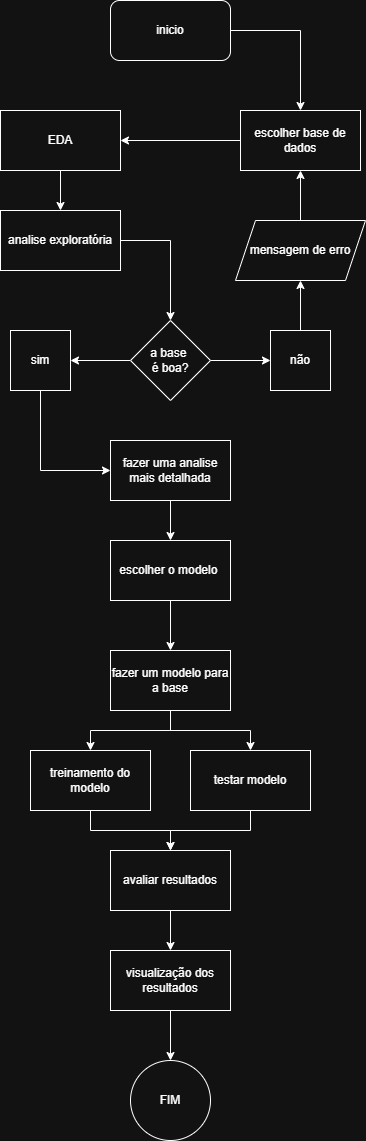

The diagram above was exported from draw.io. Its source (the exported page's mxGraphModel, read from the mxfile embedded in the PNG):
<mxGraphModel dx="946" dy="1779" grid="1" gridSize="10" guides="1" tooltips="1" connect="1" arrows="1" fold="1" page="1" pageScale="1" pageWidth="827" pageHeight="1169" math="0" shadow="0">
  <root>
    <mxCell id="0" />
    <mxCell id="1" parent="0" />
    <mxCell id="gFsST-spJc9xjU5SkRQf-1" value="" style="edgeStyle=orthogonalEdgeStyle;rounded=0;orthogonalLoop=1;jettySize=auto;html=1;" parent="1" source="gFsST-spJc9xjU5SkRQf-2" target="gFsST-spJc9xjU5SkRQf-8" edge="1">
      <mxGeometry relative="1" as="geometry" />
    </mxCell>
    <mxCell id="gFsST-spJc9xjU5SkRQf-2" value="escolher base de dados" style="rounded=0;whiteSpace=wrap;html=1;" parent="1" vertex="1">
      <mxGeometry x="350" y="70" width="120" height="60" as="geometry" />
    </mxCell>
    <mxCell id="gFsST-spJc9xjU5SkRQf-3" style="edgeStyle=orthogonalEdgeStyle;rounded=0;orthogonalLoop=1;jettySize=auto;html=1;" parent="1" source="gFsST-spJc9xjU5SkRQf-4" target="gFsST-spJc9xjU5SkRQf-20" edge="1">
      <mxGeometry relative="1" as="geometry" />
    </mxCell>
    <mxCell id="gFsST-spJc9xjU5SkRQf-4" value="analise exploratória" style="rounded=0;whiteSpace=wrap;html=1;" parent="1" vertex="1">
      <mxGeometry x="110" y="170" width="120" height="60" as="geometry" />
    </mxCell>
    <mxCell id="gFsST-spJc9xjU5SkRQf-5" value="" style="edgeStyle=orthogonalEdgeStyle;rounded=0;orthogonalLoop=1;jettySize=auto;html=1;" parent="1" source="gFsST-spJc9xjU5SkRQf-6" target="gFsST-spJc9xjU5SkRQf-2" edge="1">
      <mxGeometry relative="1" as="geometry" />
    </mxCell>
    <mxCell id="gFsST-spJc9xjU5SkRQf-6" value="inicio" style="rounded=1;whiteSpace=wrap;html=1;" parent="1" vertex="1">
      <mxGeometry x="220" y="-40" width="120" height="60" as="geometry" />
    </mxCell>
    <mxCell id="gFsST-spJc9xjU5SkRQf-7" value="" style="edgeStyle=orthogonalEdgeStyle;rounded=0;orthogonalLoop=1;jettySize=auto;html=1;" parent="1" source="gFsST-spJc9xjU5SkRQf-8" target="gFsST-spJc9xjU5SkRQf-4" edge="1">
      <mxGeometry relative="1" as="geometry" />
    </mxCell>
    <mxCell id="gFsST-spJc9xjU5SkRQf-8" value="EDA" style="whiteSpace=wrap;html=1;" parent="1" vertex="1">
      <mxGeometry x="110" y="70" width="120" height="60" as="geometry" />
    </mxCell>
    <mxCell id="gFsST-spJc9xjU5SkRQf-9" value="" style="edgeStyle=orthogonalEdgeStyle;rounded=0;orthogonalLoop=1;jettySize=auto;html=1;" parent="1" source="gFsST-spJc9xjU5SkRQf-10" target="gFsST-spJc9xjU5SkRQf-17" edge="1">
      <mxGeometry relative="1" as="geometry" />
    </mxCell>
    <mxCell id="gFsST-spJc9xjU5SkRQf-10" value="treinamento do modelo" style="whiteSpace=wrap;html=1;" parent="1" vertex="1">
      <mxGeometry x="140" y="710" width="120" height="60" as="geometry" />
    </mxCell>
    <mxCell id="gFsST-spJc9xjU5SkRQf-11" value="" style="edgeStyle=orthogonalEdgeStyle;rounded=0;orthogonalLoop=1;jettySize=auto;html=1;" parent="1" source="gFsST-spJc9xjU5SkRQf-13" target="gFsST-spJc9xjU5SkRQf-15" edge="1">
      <mxGeometry relative="1" as="geometry" />
    </mxCell>
    <mxCell id="gFsST-spJc9xjU5SkRQf-12" value="" style="edgeStyle=orthogonalEdgeStyle;rounded=0;orthogonalLoop=1;jettySize=auto;html=1;" parent="1" source="gFsST-spJc9xjU5SkRQf-13" target="gFsST-spJc9xjU5SkRQf-10" edge="1">
      <mxGeometry relative="1" as="geometry" />
    </mxCell>
    <mxCell id="gFsST-spJc9xjU5SkRQf-13" value="fazer um modelo para a base" style="whiteSpace=wrap;html=1;" parent="1" vertex="1">
      <mxGeometry x="220" y="610" width="120" height="60" as="geometry" />
    </mxCell>
    <mxCell id="gFsST-spJc9xjU5SkRQf-14" value="" style="edgeStyle=orthogonalEdgeStyle;rounded=0;orthogonalLoop=1;jettySize=auto;html=1;" parent="1" source="gFsST-spJc9xjU5SkRQf-15" target="gFsST-spJc9xjU5SkRQf-17" edge="1">
      <mxGeometry relative="1" as="geometry" />
    </mxCell>
    <mxCell id="gFsST-spJc9xjU5SkRQf-15" value="testar modelo" style="whiteSpace=wrap;html=1;" parent="1" vertex="1">
      <mxGeometry x="300" y="710" width="120" height="60" as="geometry" />
    </mxCell>
    <mxCell id="gFsST-spJc9xjU5SkRQf-16" value="" style="edgeStyle=orthogonalEdgeStyle;rounded=0;orthogonalLoop=1;jettySize=auto;html=1;" parent="1" source="gFsST-spJc9xjU5SkRQf-17" target="gFsST-spJc9xjU5SkRQf-33" edge="1">
      <mxGeometry relative="1" as="geometry" />
    </mxCell>
    <mxCell id="gFsST-spJc9xjU5SkRQf-17" value="avaliar resultados" style="whiteSpace=wrap;html=1;" parent="1" vertex="1">
      <mxGeometry x="220" y="810" width="120" height="60" as="geometry" />
    </mxCell>
    <mxCell id="gFsST-spJc9xjU5SkRQf-18" value="" style="edgeStyle=orthogonalEdgeStyle;rounded=0;orthogonalLoop=1;jettySize=auto;html=1;" parent="1" source="gFsST-spJc9xjU5SkRQf-20" target="gFsST-spJc9xjU5SkRQf-22" edge="1">
      <mxGeometry relative="1" as="geometry" />
    </mxCell>
    <mxCell id="gFsST-spJc9xjU5SkRQf-19" value="" style="edgeStyle=orthogonalEdgeStyle;rounded=0;orthogonalLoop=1;jettySize=auto;html=1;" parent="1" source="gFsST-spJc9xjU5SkRQf-20" target="gFsST-spJc9xjU5SkRQf-24" edge="1">
      <mxGeometry relative="1" as="geometry" />
    </mxCell>
    <mxCell id="gFsST-spJc9xjU5SkRQf-20" value="a base&amp;nbsp;&lt;br&gt;é boa?" style="rhombus;whiteSpace=wrap;html=1;" parent="1" vertex="1">
      <mxGeometry x="240" y="280" width="80" height="80" as="geometry" />
    </mxCell>
    <mxCell id="gFsST-spJc9xjU5SkRQf-21" style="edgeStyle=orthogonalEdgeStyle;rounded=0;orthogonalLoop=1;jettySize=auto;html=1;entryX=0.5;entryY=1;entryDx=0;entryDy=0;" parent="1" source="gFsST-spJc9xjU5SkRQf-28" target="gFsST-spJc9xjU5SkRQf-2" edge="1">
      <mxGeometry relative="1" as="geometry" />
    </mxCell>
    <mxCell id="gFsST-spJc9xjU5SkRQf-22" value="não" style="whiteSpace=wrap;html=1;" parent="1" vertex="1">
      <mxGeometry x="380" y="290" width="60" height="60" as="geometry" />
    </mxCell>
    <mxCell id="gFsST-spJc9xjU5SkRQf-23" style="edgeStyle=orthogonalEdgeStyle;rounded=0;orthogonalLoop=1;jettySize=auto;html=1;entryX=0;entryY=0.5;entryDx=0;entryDy=0;" parent="1" source="gFsST-spJc9xjU5SkRQf-24" target="gFsST-spJc9xjU5SkRQf-26" edge="1">
      <mxGeometry relative="1" as="geometry">
        <Array as="points">
          <mxPoint x="150" y="430" />
        </Array>
      </mxGeometry>
    </mxCell>
    <mxCell id="gFsST-spJc9xjU5SkRQf-24" value="sim" style="whiteSpace=wrap;html=1;" parent="1" vertex="1">
      <mxGeometry x="120" y="290" width="60" height="60" as="geometry" />
    </mxCell>
    <mxCell id="gFsST-spJc9xjU5SkRQf-25" value="" style="edgeStyle=orthogonalEdgeStyle;rounded=0;orthogonalLoop=1;jettySize=auto;html=1;" parent="1" source="gFsST-spJc9xjU5SkRQf-31" target="gFsST-spJc9xjU5SkRQf-13" edge="1">
      <mxGeometry relative="1" as="geometry" />
    </mxCell>
    <mxCell id="gFsST-spJc9xjU5SkRQf-26" value="fazer uma analise mais detalhada" style="whiteSpace=wrap;html=1;" parent="1" vertex="1">
      <mxGeometry x="220" y="400" width="120" height="60" as="geometry" />
    </mxCell>
    <mxCell id="gFsST-spJc9xjU5SkRQf-27" value="" style="edgeStyle=orthogonalEdgeStyle;rounded=0;orthogonalLoop=1;jettySize=auto;html=1;entryX=0.5;entryY=1;entryDx=0;entryDy=0;" parent="1" source="gFsST-spJc9xjU5SkRQf-22" target="gFsST-spJc9xjU5SkRQf-28" edge="1">
      <mxGeometry relative="1" as="geometry">
        <mxPoint x="410" y="290" as="sourcePoint" />
        <mxPoint x="410" y="130" as="targetPoint" />
      </mxGeometry>
    </mxCell>
    <mxCell id="gFsST-spJc9xjU5SkRQf-28" value="mensagem de erro" style="shape=parallelogram;perimeter=parallelogramPerimeter;whiteSpace=wrap;html=1;fixedSize=1;" parent="1" vertex="1">
      <mxGeometry x="345" y="180" width="130" height="60" as="geometry" />
    </mxCell>
    <mxCell id="gFsST-spJc9xjU5SkRQf-29" value="FIM" style="ellipse;whiteSpace=wrap;html=1;" parent="1" vertex="1">
      <mxGeometry x="240" y="1020" width="80" height="80" as="geometry" />
    </mxCell>
    <mxCell id="gFsST-spJc9xjU5SkRQf-30" value="" style="edgeStyle=orthogonalEdgeStyle;rounded=0;orthogonalLoop=1;jettySize=auto;html=1;" parent="1" source="gFsST-spJc9xjU5SkRQf-26" target="gFsST-spJc9xjU5SkRQf-31" edge="1">
      <mxGeometry relative="1" as="geometry">
        <mxPoint x="280" y="460" as="sourcePoint" />
        <mxPoint x="280" y="610" as="targetPoint" />
      </mxGeometry>
    </mxCell>
    <mxCell id="gFsST-spJc9xjU5SkRQf-31" value="escolher o modelo&amp;nbsp;" style="whiteSpace=wrap;html=1;" parent="1" vertex="1">
      <mxGeometry x="220" y="500" width="120" height="60" as="geometry" />
    </mxCell>
    <mxCell id="gFsST-spJc9xjU5SkRQf-32" style="edgeStyle=orthogonalEdgeStyle;rounded=0;orthogonalLoop=1;jettySize=auto;html=1;" parent="1" source="gFsST-spJc9xjU5SkRQf-33" target="gFsST-spJc9xjU5SkRQf-29" edge="1">
      <mxGeometry relative="1" as="geometry" />
    </mxCell>
    <mxCell id="gFsST-spJc9xjU5SkRQf-33" value="visualização dos resultados" style="whiteSpace=wrap;html=1;" parent="1" vertex="1">
      <mxGeometry x="220" y="910" width="120" height="60" as="geometry" />
    </mxCell>
  </root>
</mxGraphModel>